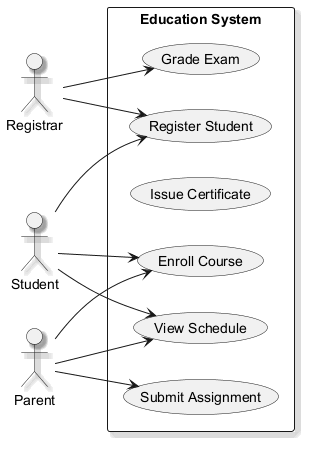

The diagram above was rendered by PlantUML. Its source (embedded in the PNG):
@startuml
skinparam backgroundColor #FFFFFF
skinparam classBackgroundColor #E8F4FA
skinparam classBorderColor #2C7DA0
skinparam shadowing true
left to right direction
actor "Registrar" as Registrar
actor "Student" as Student
actor "Parent" as Parent
rectangle "Education System" {
  usecase "Grade Exam" as UC_GradeExam
  usecase "View Schedule" as UC_ViewSchedule
  usecase "Issue Certificate" as UC_IssueCertificate
  usecase "Enroll Course" as UC_EnrollCourse
  usecase "Register Student" as UC_RegisterStudent
  usecase "Submit Assignment" as UC_SubmitAssignment
}
Registrar --> UC_GradeExam
Registrar --> UC_RegisterStudent
Student --> UC_RegisterStudent
Student --> UC_EnrollCourse
Student --> UC_ViewSchedule
Parent --> UC_ViewSchedule
Parent --> UC_EnrollCourse
Parent --> UC_SubmitAssignment
@enduml